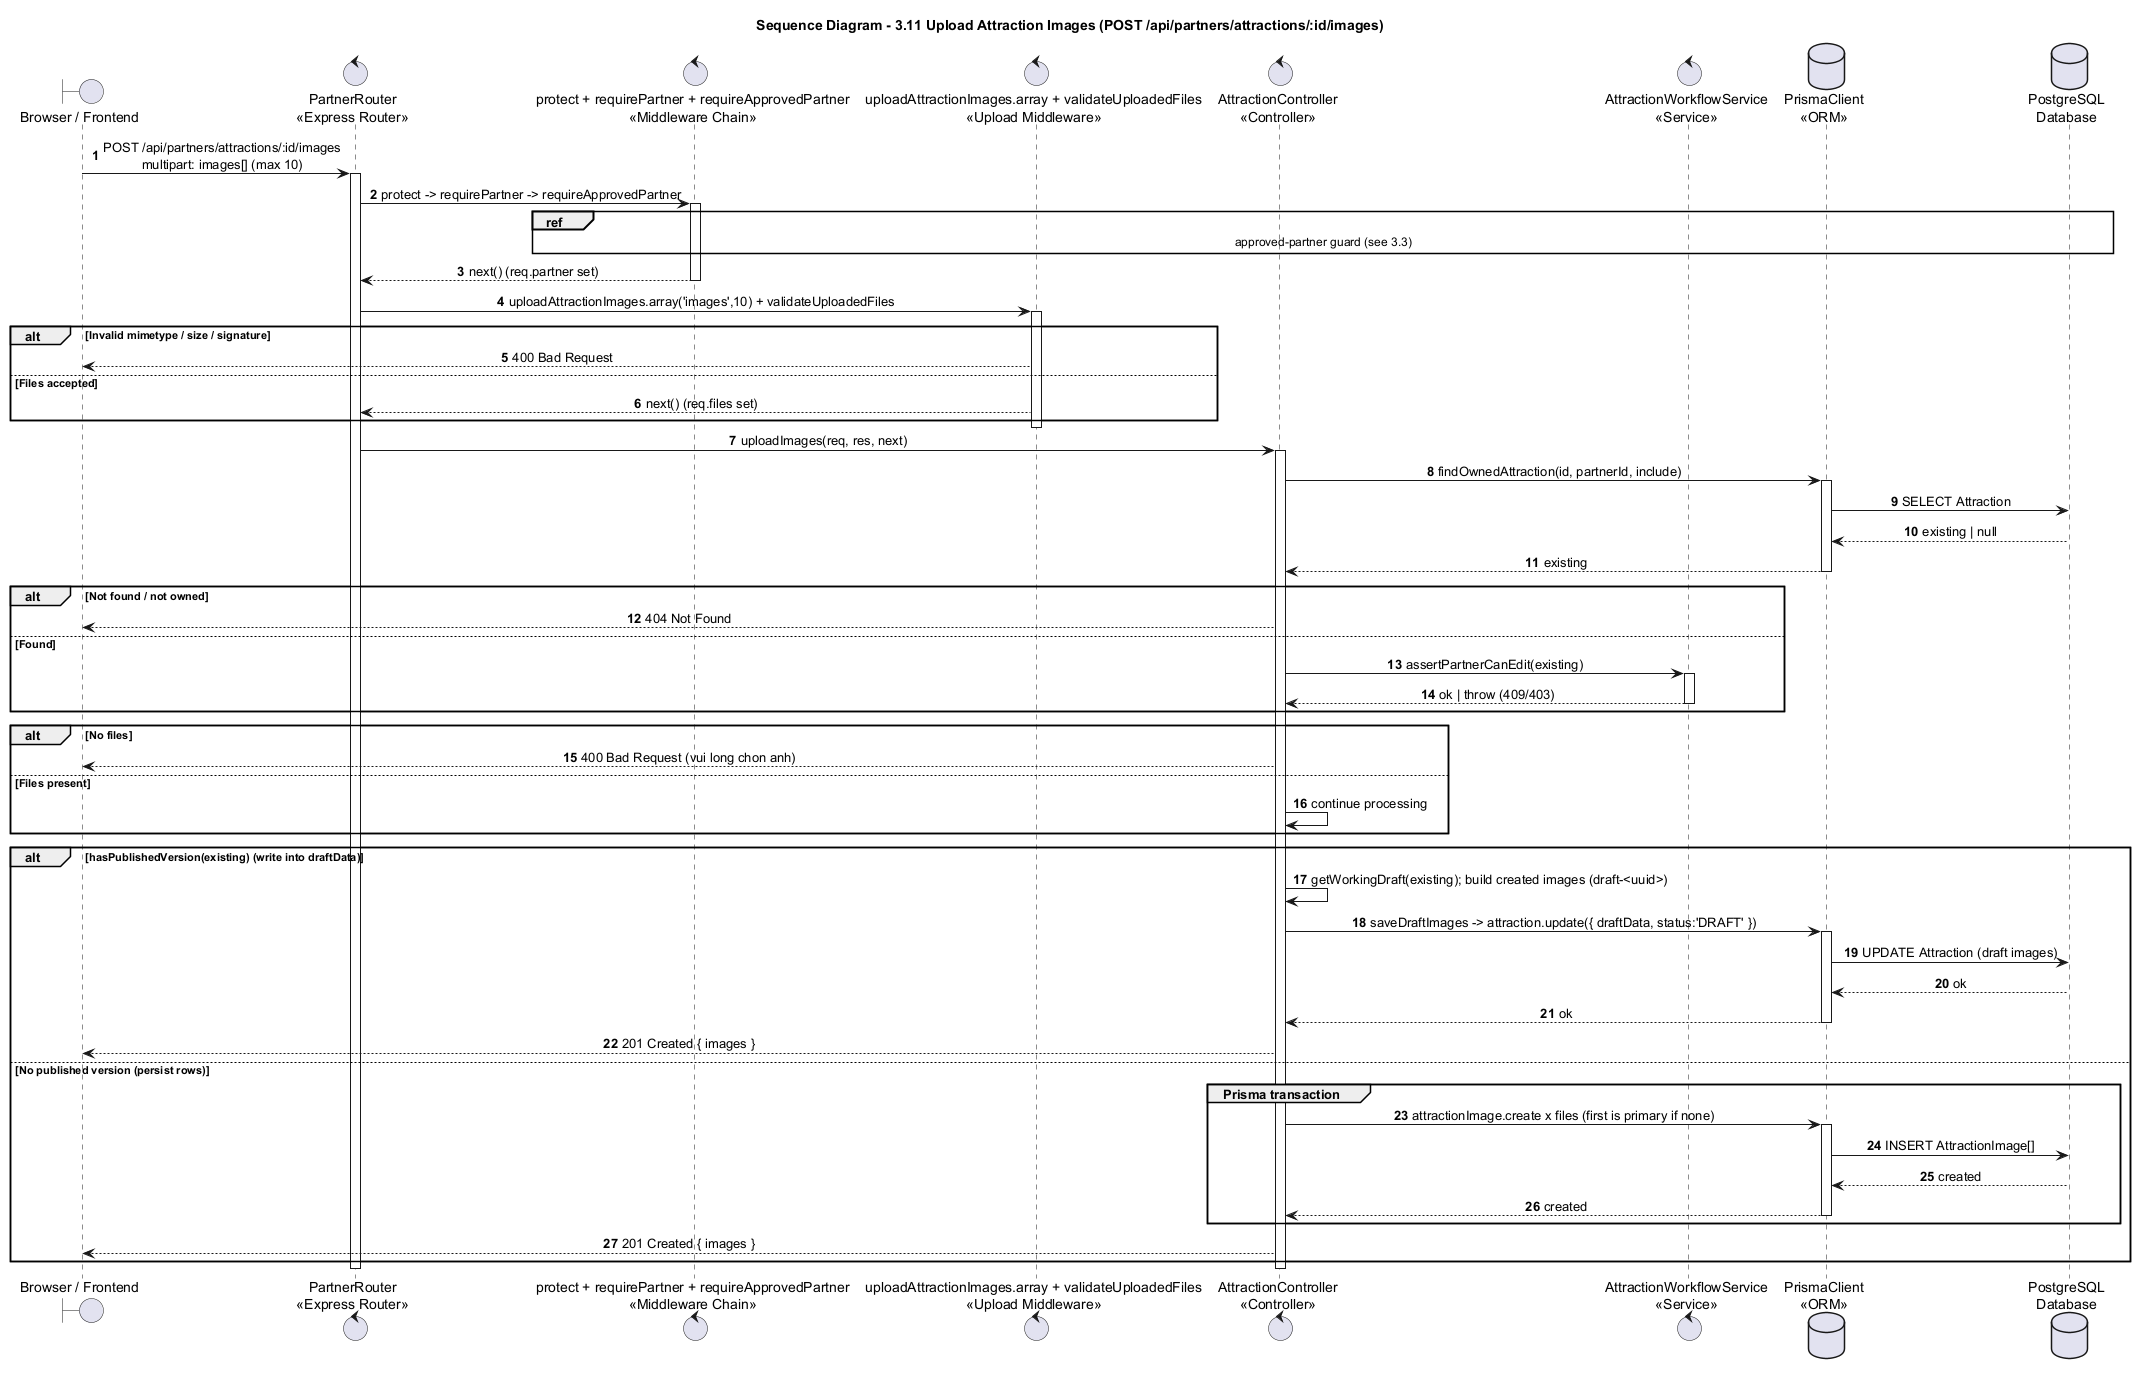

The diagram above was rendered by PlantUML. Its source (embedded in the PNG):
@startuml
title Sequence Diagram - 3.11 Upload Attraction Images (POST /api/partners/attractions/:id/images)

autonumber
skinparam shadowing false
skinparam sequenceMessageAlign center
skinparam responseMessageBelowArrow true
skinparam ParticipantPadding 25
skinparam BoxPadding 10

boundary "Browser / Frontend" as Browser
control "PartnerRouter\n<<Express Router>>" as Router
control "protect + requirePartner + requireApprovedPartner\n<<Middleware Chain>>" as Guard
control "uploadAttractionImages.array + validateUploadedFiles\n<<Upload Middleware>>" as Upload
control "AttractionController\n<<Controller>>" as Attraction
control "AttractionWorkflowService\n<<Service>>" as Workflow
database "PrismaClient\n<<ORM>>" as Prisma
database "PostgreSQL\nDatabase" as DB

Browser -> Router : POST /api/partners/attractions/:id/images\nmultipart: images[] (max 10)
activate Router
Router -> Guard : protect -> requirePartner -> requireApprovedPartner
activate Guard
ref over Guard, DB : approved-partner guard (see 3.3)
Guard --> Router : next() (req.partner set)
deactivate Guard

Router -> Upload : uploadAttractionImages.array('images',10) + validateUploadedFiles
activate Upload
alt Invalid mimetype / size / signature
  Upload --> Browser : 400 Bad Request
else Files accepted
  Upload --> Router : next() (req.files set)
end
deactivate Upload

Router -> Attraction : uploadImages(req, res, next)
activate Attraction
Attraction -> Prisma : findOwnedAttraction(id, partnerId, include)
activate Prisma
Prisma -> DB : SELECT Attraction
DB --> Prisma : existing | null
Prisma --> Attraction : existing
deactivate Prisma
alt Not found / not owned
  Attraction --> Browser : 404 Not Found
else Found
  Attraction -> Workflow : assertPartnerCanEdit(existing)
  activate Workflow
  Workflow --> Attraction : ok | throw (409/403)
  deactivate Workflow
end
alt No files
  Attraction --> Browser : 400 Bad Request (vui long chon anh)
else Files present
  Attraction -> Attraction : continue processing
end

alt hasPublishedVersion(existing) (write into draftData)
  Attraction -> Attraction : getWorkingDraft(existing); build created images (draft-<uuid>)
  Attraction -> Prisma : saveDraftImages -> attraction.update({ draftData, status:'DRAFT' })
  activate Prisma
  Prisma -> DB : UPDATE Attraction (draft images)
  DB --> Prisma : ok
  Prisma --> Attraction : ok
  deactivate Prisma
  Attraction --> Browser : 201 Created { images }
else No published version (persist rows)
  group Prisma transaction
    Attraction -> Prisma : attractionImage.create x files (first is primary if none)
    activate Prisma
    Prisma -> DB : INSERT AttractionImage[]
    DB --> Prisma : created
    Prisma --> Attraction : created
    deactivate Prisma
  end
  Attraction --> Browser : 201 Created { images }
end
deactivate Attraction
deactivate Router
@enduml